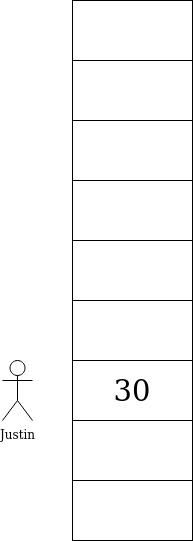

The diagram above was exported from draw.io. Its source (the exported page's mxGraphModel, read from the mxfile embedded in the PNG):
<mxGraphModel dx="1348" dy="764" grid="1" gridSize="10" guides="1" tooltips="1" connect="1" arrows="1" fold="1" page="1" pageScale="1" pageWidth="850" pageHeight="1100" math="0" shadow="0">
  <root>
    <mxCell id="0" />
    <mxCell id="1" parent="0" />
    <mxCell id="_ri-nJqrSq-5OiAu4mKX-1" value="Justin" style="shape=umlActor;verticalLabelPosition=bottom;verticalAlign=top;html=1;outlineConnect=0;" parent="1" vertex="1">
      <mxGeometry x="190" y="490" width="30" height="60" as="geometry" />
    </mxCell>
    <mxCell id="_ri-nJqrSq-5OiAu4mKX-2" value="&lt;font style=&quot;font-size: 29px;&quot;&gt;30&lt;/font&gt;" style="rounded=0;whiteSpace=wrap;html=1;fillColor=none;" parent="1" vertex="1">
      <mxGeometry x="260" y="490" width="120" height="60" as="geometry" />
    </mxCell>
    <mxCell id="_ri-nJqrSq-5OiAu4mKX-3" value="" style="rounded=0;whiteSpace=wrap;html=1;fontSize=29;fillColor=none;" parent="1" vertex="1">
      <mxGeometry x="260" y="550" width="120" height="60" as="geometry" />
    </mxCell>
    <mxCell id="_ri-nJqrSq-5OiAu4mKX-4" value="" style="rounded=0;whiteSpace=wrap;html=1;fontSize=29;fillColor=none;" parent="1" vertex="1">
      <mxGeometry x="260" y="610" width="120" height="60" as="geometry" />
    </mxCell>
    <mxCell id="_ri-nJqrSq-5OiAu4mKX-5" value="" style="rounded=0;whiteSpace=wrap;html=1;fontSize=29;fillColor=none;" parent="1" vertex="1">
      <mxGeometry x="260" y="130" width="120" height="60" as="geometry" />
    </mxCell>
    <mxCell id="_ri-nJqrSq-5OiAu4mKX-6" value="" style="rounded=0;whiteSpace=wrap;html=1;fontSize=29;fillColor=none;" parent="1" vertex="1">
      <mxGeometry x="260" y="430" width="120" height="60" as="geometry" />
    </mxCell>
    <mxCell id="_ri-nJqrSq-5OiAu4mKX-7" value="" style="rounded=0;whiteSpace=wrap;html=1;fontSize=29;fillColor=none;" parent="1" vertex="1">
      <mxGeometry x="260" y="370" width="120" height="60" as="geometry" />
    </mxCell>
    <mxCell id="_ri-nJqrSq-5OiAu4mKX-8" value="" style="rounded=0;whiteSpace=wrap;html=1;fontSize=29;fillColor=none;" parent="1" vertex="1">
      <mxGeometry x="260" y="310" width="120" height="60" as="geometry" />
    </mxCell>
    <mxCell id="_ri-nJqrSq-5OiAu4mKX-9" value="" style="rounded=0;whiteSpace=wrap;html=1;fontSize=29;fillColor=none;" parent="1" vertex="1">
      <mxGeometry x="260" y="250" width="120" height="60" as="geometry" />
    </mxCell>
    <mxCell id="_ri-nJqrSq-5OiAu4mKX-10" value="" style="rounded=0;whiteSpace=wrap;html=1;fontSize=29;fillColor=none;" parent="1" vertex="1">
      <mxGeometry x="260" y="190" width="120" height="60" as="geometry" />
    </mxCell>
  </root>
</mxGraphModel>